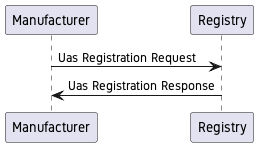

The diagram above was rendered by PlantUML. Its source (embedded in the PNG):
@startuml
!include ../common.puml

Manufacturer -> Registry : Uas Registration Request
Registry -> Manufacturer : Uas Registration Response

@enduml